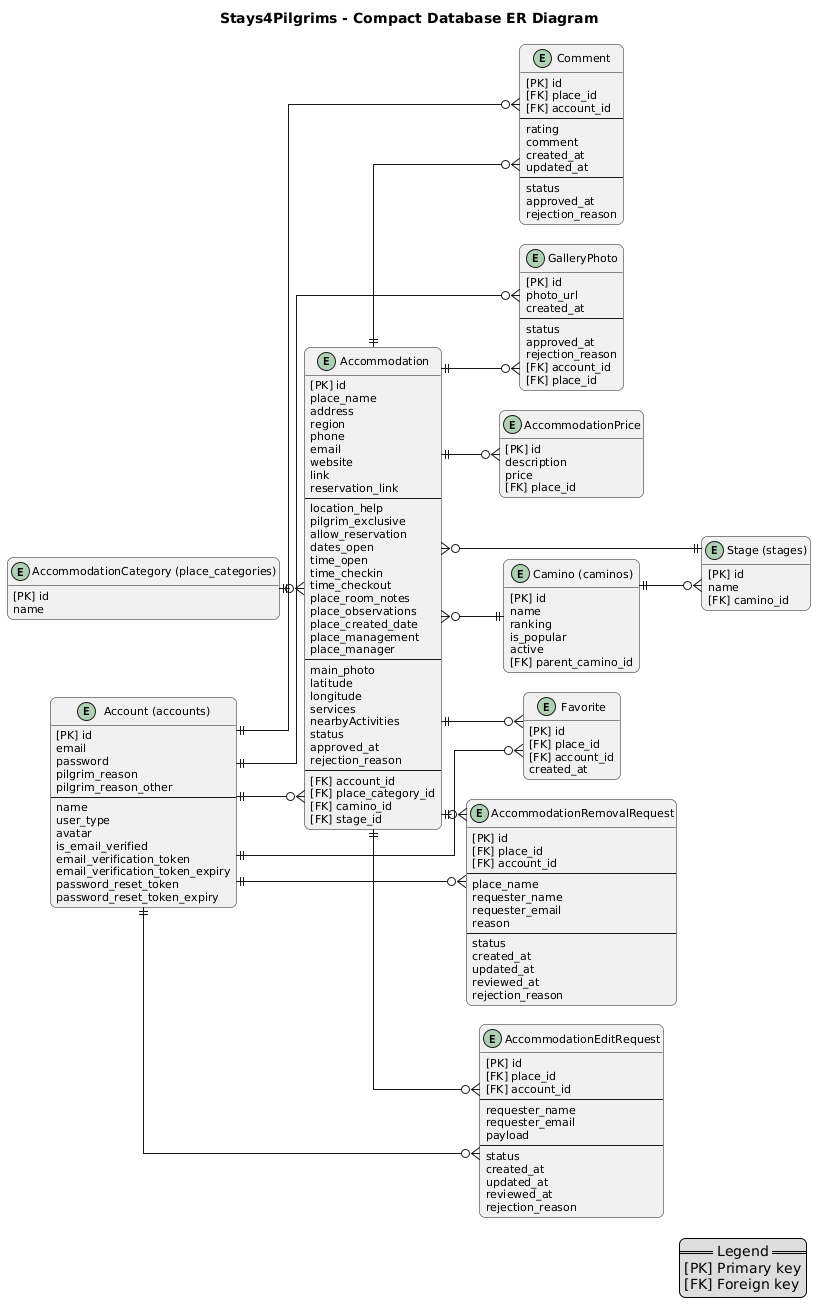

The diagram above was rendered by PlantUML. Its source (embedded in the PNG):
@startuml
title Stays4Pilgrims - Compact Database ER Diagram

left to right direction

hide methods
hide stereotypes
skinparam shadowing false
skinparam linetype ortho
skinparam roundcorner 12
skinparam defaultFontName Arial
skinparam defaultFontSize 11
skinparam ranksep 25
skinparam nodesep 20
skinparam entity {
  BackgroundColor #FCFCFC
  BorderColor #4B5563
}

legend right
  == Legend ==
  [PK] Primary key
  [FK] Foreign key
endlegend

entity "Account (accounts)" as account {
  [PK] id
  email
  password
  pilgrim_reason
  pilgrim_reason_other
  --
  name
  user_type
  avatar
  is_email_verified
  email_verification_token
  email_verification_token_expiry
  password_reset_token
  password_reset_token_expiry
}

entity "Accommodation" as accommodation {
  [PK] id
  place_name
  address
  region
  phone
  email
  website
  link
  reservation_link
  --
  location_help
  pilgrim_exclusive
  allow_reservation
  dates_open
  time_open
  time_checkin
  time_checkout
  place_room_notes
  place_observations
  place_created_date
  place_management
  place_manager
  --
  main_photo
  latitude
  longitude
  services
  nearbyActivities
  status
  approved_at
  rejection_reason
  --
  [FK] account_id
  [FK] place_category_id
  [FK] camino_id
  [FK] stage_id
}

entity "AccommodationCategory (place_categories)" as accommodation_category {
  [PK] id
  name
}

entity "Comment" as comment {
  [PK] id
  [FK] place_id
  [FK] account_id
  --
  rating
  comment
  created_at
  updated_at
  --
  status
  approved_at
  rejection_reason
}

entity "GalleryPhoto" as gallery_photo {
  [PK] id
  photo_url
  created_at
  --
  status
  approved_at
  rejection_reason
  [FK] account_id
  [FK] place_id
}

entity "Favorite" as favorite {
  [PK] id
  [FK] place_id
  [FK] account_id
  created_at
}

entity "AccommodationPrice" as accommodation_price {
  [PK] id
  description
  price
  [FK] place_id
}

entity "AccommodationRemovalRequest" as accommodation_removal_request {
  [PK] id
  [FK] place_id
  [FK] account_id
  --
  place_name
  requester_name
  requester_email
  reason
  --
  status
  created_at
  updated_at
  reviewed_at
  rejection_reason
}

entity "AccommodationEditRequest" as accommodation_edit_request {
  [PK] id
  [FK] place_id
  [FK] account_id
  --
  requester_name
  requester_email
  payload
  --
  status
  created_at
  updated_at
  reviewed_at
  rejection_reason
}

entity "Camino (caminos)" as camino {
  [PK] id
  name
  ranking
  is_popular
  active
  [FK] parent_camino_id
}

entity "Stage (stages)" as stage {
  [PK] id
  name
  [FK] camino_id
}

account ||--o{ accommodation
account ||--o{ comment
account ||--o{ gallery_photo
account ||--o{ favorite
account ||--o{ accommodation_removal_request
account ||--o{ accommodation_edit_request

accommodation_category ||--o{ accommodation
accommodation ||--o{ comment
accommodation ||--o{ gallery_photo
accommodation ||--o{ favorite
accommodation ||--o{ accommodation_price
accommodation ||--o{ accommodation_removal_request
accommodation ||--o{ accommodation_edit_request
accommodation }o--|| camino
accommodation }o--|| stage

camino ||--o{ stage

@enduml